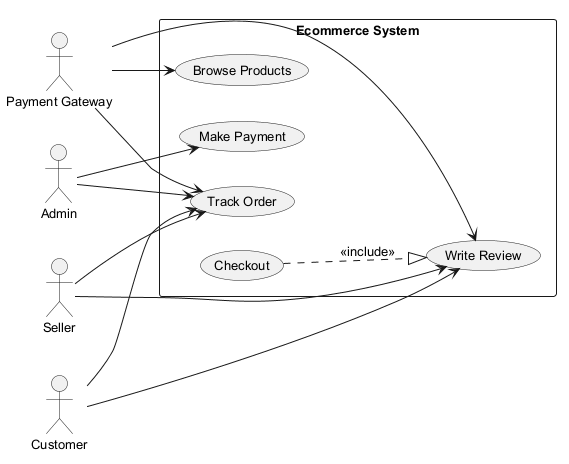

The diagram above was rendered by PlantUML. Its source (embedded in the PNG):
@startuml
skinparam backgroundColor #FFFFFF
skinparam classBackgroundColor #F1F8E9
skinparam classBorderColor #33691E
skinparam defaultFontSize 13
left to right direction
actor "Payment Gateway" as PaymentGateway
actor "Admin" as Admin
actor "Seller" as Seller
actor "Customer" as Customer
rectangle "Ecommerce System" {
  usecase "Make Payment" as UC_MakePayment
  usecase "Browse Products" as UC_BrowseProducts
  usecase "Write Review" as UC_WriteReview
  usecase "Track Order" as UC_TrackOrder
  usecase "Checkout" as UC_Checkout
}
PaymentGateway --> UC_BrowseProducts
PaymentGateway --> UC_WriteReview
PaymentGateway --> UC_TrackOrder
Admin --> UC_TrackOrder
Admin --> UC_MakePayment
Seller --> UC_TrackOrder
Seller --> UC_WriteReview
Customer --> UC_TrackOrder
Customer --> UC_WriteReview
UC_Checkout ..|> UC_WriteReview : <<include>>
@enduml